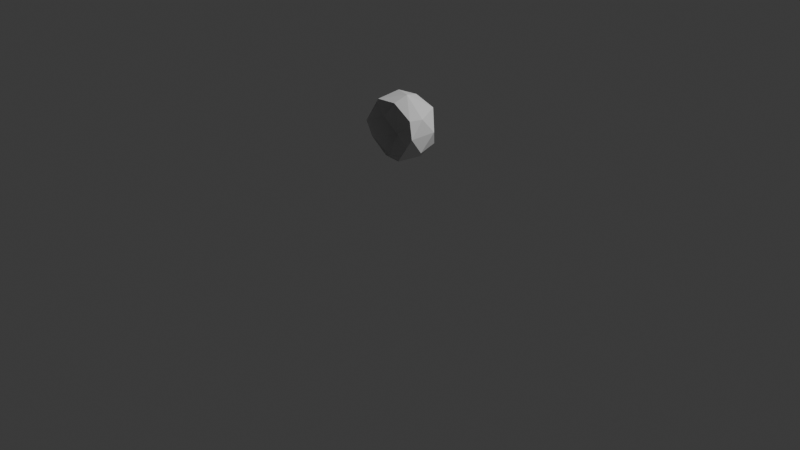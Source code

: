 # Source: hood.blend  (saved by Blender 5.1.30; exported with 4.5.12 LTS)
import bpy
from mathutils import Matrix  # noqa: F401  (used for matrix-valued properties, if any)

bpy.ops.wm.read_factory_settings(use_empty=True)
scene = bpy.context.scene
scene.name = 'Scene'

# ---- collections
col_collection = bpy.data.collections.new('Collection'); scene.collection.children.link(col_collection)

# ---- world
world_world = bpy.data.worlds.new('World'); scene.world = world_world
world_world.use_nodes = True; world_world.node_tree.nodes.clear()
_N = world_world.node_tree.nodes; _L = world_world.node_tree.links
n0 = _N.new('ShaderNodeOutputWorld'); n0.name = 'World Output'; n0.location = (200, 100)
n1 = _N.new('ShaderNodeBackground'); n1.name = 'Background'; n1.location = (-200, 100)
n1.inputs[0].default_value = (0.05088, 0.05088, 0.05088, 1.0)
_L.new(n1.outputs[0], n0.inputs[0])
n0.is_active_output = True
world_world.color = (0.05088, 0.05088, 0.05088)
world_world.sun_shadow_jitter_overblur = 0.0

# ---- cameras
cam_camera = bpy.data.cameras.new('Camera')
cam_camera.clip_end = 100.0
cam_camera.ortho_scale = 7.314

# ---- lights
light_light = bpy.data.lights.new('Light', 'POINT')
light_light.energy = 1000.0
light_light.shadow_soft_size = 0.1

# ---- meshes
me_hood = bpy.data.meshes.new('Hood')
me_hood.from_pydata([(-0.2676, -0.08076, -0.8812), (0.0, 0.0, -1.0), (0.8951, -0.307, -0.03195), (-0.7384, -0.2489, -0.4256), (-0.8944, 0.0, -0.4472), (-0.5844, 0.3687, -0.5031), (-0.6493, 0.5111, -0.559), (0.687, 0.5288, -0.4683), (0.6183, 0.3846, -0.4215), (-0.8951, -0.307, 0.03195), (-0.6183, 0.3846, 0.4215), (-0.687, 0.5288, 0.4683), (0.5844, 0.3687, 0.5031), (0.6493, 0.5111, 0.559), (0.7384, -0.2489, 0.4256), (0.8944, 0.0, 0.4472), (0.2676, -0.08076, 0.8812), (0.2978, 0.003099, 0.9834), (-0.1692, -0.2682, -0.7949), (0.8506, 0.0, -0.5257), (0.7656, -0.09132, -0.4732), (0.2107, 0.1829, -0.86), (0.4253, 0.309, -0.8507), (-0.5257, 0.0, -0.8507), (-0.1625, 0.3859, -0.8507), (0.9511, 0.309, 0.0), (0.856, 0.1868, 0.0), (-0.856, 0.1868, 0.0), (-0.9511, 0.309, 0.0), (0.0, 0.5827, 0.0), (0.0, 0.7489, 0.0), (-0.7656, -0.09132, 0.4732), (-0.8506, 0.0, 0.5257), (0.1692, -0.2682, 0.7949), (-0.3894, -0.3202, 0.7921), (-0.2107, 0.1829, 0.86), (-0.4253, 0.309, 0.8507), (0.1625, 0.3859, 0.8507), (0.3894, -0.3202, -0.7921)], [], [(1, 38, 18), (2, 38, 19), (23, 1, 18), (24, 1, 23), (24, 22, 1), (9, 4, 3), (4, 9, 28), (11, 30, 6), (36, 11, 32), (37, 13, 11), (17, 15, 13), (37, 17, 13), (36, 17, 37), (36, 37, 11), (36, 34, 17), (32, 34, 36), (34, 32, 9), (17, 34, 33), (17, 33, 14), (14, 15, 17), (15, 25, 13), (13, 25, 7), (11, 13, 30), (32, 11, 28), (32, 28, 9), (14, 2, 15), (13, 7, 30), (30, 7, 6), (28, 11, 6), (28, 6, 4), (2, 25, 15), (2, 19, 25), (25, 19, 7), (7, 22, 24), (6, 7, 24), (6, 24, 23), (4, 6, 23), (3, 4, 23), (23, 18, 3), (19, 22, 7), (22, 19, 38), (1, 22, 38), (0, 18, 38), (10, 5, 29), (35, 31, 10), (35, 10, 12), (16, 12, 14), (35, 12, 16), (34, 35, 16), (9, 31, 34), (16, 33, 34), (14, 33, 16), (14, 12, 26), (12, 8, 26), (10, 29, 12), (31, 27, 10), (12, 29, 8), (29, 5, 8), (27, 5, 10), (27, 3, 5), (26, 2, 14), (2, 26, 20), (26, 8, 20), (5, 21, 8), (5, 0, 21), (3, 0, 5), (18, 0, 3), (20, 8, 21), (20, 38, 2), (9, 3, 27), (34, 31, 35), (27, 31, 9), (38, 20, 21), (21, 0, 38)])
_uv = me_hood.uv_layers.new(name='UVMap')
_uv.uv.foreach_set('vector', [0.1818, 0.0, 0.2183, 0.09442, 0.1329, 0.09059, 0.299, 0.2317, 0.3182, 0.07873, 0.3636, 0.1575, 0.8636, 0.07873, 0.9091, 0.0, 0.961, 0.09175, 0.6818, 0.07873, 0.7273, 0.0, 0.7727, 0.07873, 0.5909, 0.07873, 0.5, 0.07873, 0.5455, 0.0, 0.8827, 0.2404, 0.8182, 0.1575, 0.921, 0.16, 0.8182, 0.1575, 0.8827, 0.2404, 0.7727, 0.2362, 0.717, 0.3111, 0.5909, 0.2362, 0.7202, 0.1575, 0.7727, 0.3937, 0.717, 0.3111, 0.8182, 0.3149, 0.5909, 0.3937, 0.4617, 0.3149, 0.717, 0.3111, 0.4303, 0.4305, 0.3636, 0.3149, 0.4617, 0.3149, 0.5, 0.3937, 0.4303, 0.4305, 0.4617, 0.3149, 0.6818, 0.3937, 0.6364, 0.4724, 0.5909, 0.3937, 0.6818, 0.3937, 0.5909, 0.3937, 0.717, 0.3111, 0.7727, 0.3937, 0.8636, 0.3937, 0.8182, 0.4724, 0.8182, 0.3149, 0.8636, 0.3937, 0.7727, 0.3937, 0.8636, 0.3937, 0.8182, 0.3149, 0.8827, 0.2404, 0.09091, 0.4724, 0.05444, 0.378, 0.1399, 0.3818, 0.2969, 0.4305, 0.2208, 0.3806, 0.2608, 0.3124, 0.2608, 0.3124, 0.3636, 0.3149, 0.2969, 0.4305, 0.3636, 0.3149, 0.4091, 0.2362, 0.4617, 0.3149, 0.4617, 0.3149, 0.4091, 0.2362, 0.4648, 0.1613, 0.717, 0.3111, 0.4617, 0.3149, 0.5909, 0.2362, 0.8182, 0.3149, 0.717, 0.3111, 0.7727, 0.2362, 0.8182, 0.3149, 0.7727, 0.2362, 0.8827, 0.2404, 0.2608, 0.3124, 0.299, 0.2317, 0.3636, 0.3149, 0.4617, 0.3149, 0.4648, 0.1613, 0.5909, 0.2362, 0.5909, 0.2362, 0.4648, 0.1613, 0.7202, 0.1575, 0.7727, 0.2362, 0.717, 0.3111, 0.7202, 0.1575, 0.7727, 0.2362, 0.7202, 0.1575, 0.8182, 0.1575, 0.299, 0.2317, 0.4091, 0.2362, 0.3636, 0.3149, 0.299, 0.2317, 0.3636, 0.1575, 0.4091, 0.2362, 0.4091, 0.2362, 0.3636, 0.1575, 0.4648, 0.1613, 0.4648, 0.1613, 0.5, 0.07873, 0.5909, 0.07873, 0.7202, 0.1575, 0.4648, 0.1613, 0.5909, 0.07873, 0.7202, 0.1575, 0.6818, 0.07873, 0.7727, 0.07873, 0.8182, 0.1575, 0.7202, 0.1575, 0.7727, 0.07873, 0.921, 0.16, 0.8182, 0.1575, 0.8636, 0.07873, 0.8636, 0.07873, 0.961, 0.09175, 0.921, 0.16, 0.3636, 0.1575, 0.4091, 0.07873, 0.4648, 0.1613, 0.4091, 0.07873, 0.3636, 0.1575, 0.3182, 0.07873, 0.3636, 0.0, 0.4091, 0.07873, 0.3182, 0.07873, 0.1818, 3.285e-08, 0.1473, 0.0616, 0.2169, 0.0607, 0.717, 0.3111, 0.7202, 0.1575, 0.5909, 0.2362, 0.7727, 0.3937, 0.8182, 0.3149, 0.717, 0.3111, 0.6528, 0.3937, 0.717, 0.3111, 0.4617, 0.3149, 0.4303, 0.4304, 0.4617, 0.3149, 0.318, 0.3192, 0.5, 0.3937, 0.4617, 0.3149, 0.4303, 0.4304, 0.8548, 0.3946, 0.7727, 0.3937, 0.8182, 0.4724, 0.8566, 0.2399, 0.8182, 0.3149, 0.8548, 0.3946, 0.09091, 0.4724, 0.1255, 0.4108, 0.05587, 0.4117, 0.318, 0.3192, 0.2403, 0.4005, 0.297, 0.4304, 0.318, 0.3192, 0.4617, 0.3149, 0.4091, 0.2362, 0.4617, 0.3149, 0.4648, 0.1613, 0.4091, 0.2362, 0.717, 0.3111, 0.5909, 0.2362, 0.4617, 0.3149, 0.8182, 0.3149, 0.7727, 0.2362, 0.717, 0.3111, 0.4617, 0.3149, 0.5909, 0.2362, 0.4648, 0.1613, 0.5909, 0.2362, 0.7202, 0.1575, 0.4648, 0.1613, 0.7727, 0.2362, 0.7202, 0.1575, 0.717, 0.3111, 0.7727, 0.2362, 0.8638, 0.1532, 0.7202, 0.1575, 0.4091, 0.2362, 0.3252, 0.2325, 0.318, 0.3192, 0.3252, 0.2325, 0.4091, 0.2362, 0.3636, 0.1575, 0.4091, 0.2362, 0.4648, 0.1613, 0.3636, 0.1575, 0.7202, 0.1575, 0.529, 0.07873, 0.4648, 0.1613, 0.7202, 0.1575, 0.7515, 0.04203, 0.6818, 0.07873, 0.8638, 0.1532, 0.7515, 0.04203, 0.7202, 0.1575, 0.9416, 0.07188, 0.8848, 0.04203, 0.8638, 0.1532, 0.3636, 0.1575, 0.4648, 0.1613, 0.4091, 0.07873, 0.3636, 0.1575, 0.327, 0.07782, 0.3252, 0.2325, 0.8566, 0.2399, 0.8638, 0.1532, 0.7727, 0.2362, 0.8548, 0.3946, 0.8182, 0.3149, 0.7727, 0.3937, 0.7727, 0.2362, 0.8182, 0.3149, 0.8566, 0.2399, 0.327, 0.07782, 0.3636, 0.1575, 0.4091, 0.07873, 0.4091, 0.07873, 0.3636, 9.385e-09, 0.327, 0.07782])
me_hood.materials.append(None)
me_hood.update()

# ---- objects
ob_light = bpy.data.objects.new('Light', light_light)
ob_camera = bpy.data.objects.new('Camera', cam_camera)
ob_hood = bpy.data.objects.new('Hood', me_hood)

# ---- transforms, parenting, visibility, modifiers, constraints
ob_light.location = (4.076, 1.005, 5.904)
ob_light.rotation_euler = (0.6503, 0.05522, 1.866)
ob_light.lock_rotations_4d = False
ob_light.empty_display_type = 'ARROWS'
ob_light.color = (0.0, 0.0, 0.0, 0.0)
ob_light.lineart.crease_threshold = 0.0
ob_camera.location = (7.359, -6.926, 4.958)
ob_camera.rotation_euler = (1.109, 0.0, 0.8149)
ob_camera.lock_rotations_4d = False
ob_camera.empty_display_type = 'ARROWS'
ob_camera.color = (0.0, 0.0, 0.0, 0.0)
ob_camera.display_type = 'WIRE'
ob_camera.lineart.crease_threshold = 0.0
ob_hood.location = (0.0, 0.0, 0.9995)
ob_hood.scale = (0.36, 0.45, 0.36)

# ---- collection membership
col_collection.objects.link(ob_light)
col_collection.objects.link(ob_camera)
col_collection.objects.link(ob_hood)

# ---- scene / render settings (as saved in the file)
scene.camera = ob_camera
scene.frame_start = 1; scene.frame_end = 250; scene.frame_set(1)
scene.render.engine = 'BLENDER_EEVEE_NEXT'
scene.render.bake_bias = 0.0
scene.render.bake_samples = 0
scene.cycles.sampling_pattern = 'TABULATED_SOBOL'
scene.eevee.use_volume_custom_range = False
bpy.context.view_layer.update()
